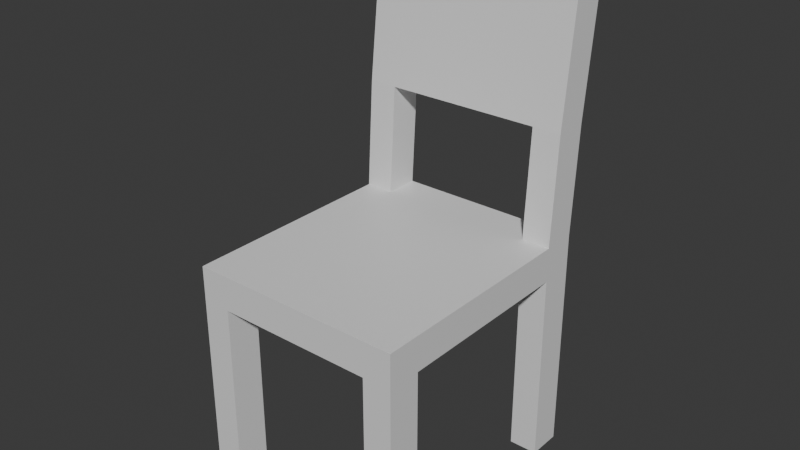 # Source: Chair.blend  (saved by Blender 5.1.29; exported with 4.5.12 LTS)
import bpy
from mathutils import Matrix  # noqa: F401  (used for matrix-valued properties, if any)

bpy.ops.wm.read_factory_settings(use_empty=True)
scene = bpy.context.scene
scene.name = 'Scene'

# ---- materials (node trees are filled in below, after node groups)
mat_material = bpy.data.materials.new('Material')
mat_material.alpha_threshold = 0.0
mat_material.use_backface_culling_lightprobe_volume = False
mat_material.roughness = 0.5
mat_material.line_color = (0.0, 0.0, 0.0, 1.0)

# ---- material node trees
mat_material.use_nodes = True; mat_material.node_tree.nodes.clear()
_N = mat_material.node_tree.nodes; _L = mat_material.node_tree.links
n0 = _N.new('ShaderNodeOutputMaterial'); n0.name = 'Material Output'; n0.location = (200, 100)
n1 = _N.new('ShaderNodeBsdfPrincipled'); n1.name = 'Principled BSDF'; n1.location = (-200, 100)
_L.new(n1.outputs[0], n0.inputs[0])
n0.is_active_output = True

# ---- world
world_world = bpy.data.worlds.new('World'); scene.world = world_world
world_world.use_nodes = True; world_world.node_tree.nodes.clear()
_N = world_world.node_tree.nodes; _L = world_world.node_tree.links
n0 = _N.new('ShaderNodeOutputWorld'); n0.name = 'World Output'; n0.location = (200, 100)
n1 = _N.new('ShaderNodeBackground'); n1.name = 'Background'; n1.location = (-200, 100)
n1.inputs[0].default_value = (0.05088, 0.05088, 0.05088, 1.0)
_L.new(n1.outputs[0], n0.inputs[0])
n0.is_active_output = True
world_world.color = (0.05088, 0.05088, 0.05088)
world_world.sun_shadow_jitter_overblur = 0.0

# ---- meshes
me_cube = bpy.data.meshes.new('Cube')
me_cube.from_pydata([(0.2108, 0.25, 0.4537), (0.2108, 0.25, 0.386), (0.2108, -0.25, 0.4537), (0.2108, -0.25, 0.386), (-0.2108, 0.25, 0.4537), (-0.2108, 0.25, 0.386), (-0.2108, -0.25, 0.4537), (-0.2108, -0.25, 0.386), (-0.2108, 0.1833, 0.386), (-0.2108, -0.1833, 0.386), (0.2108, 0.1833, 0.4537), (0.2108, -0.1833, 0.4537), (-0.2108, -0.1833, 0.4537), (-0.2108, 0.1833, 0.4537), (0.2108, -0.1833, 0.386), (0.2108, 0.1833, 0.386), (0.1546, 0.25, 0.386), (-0.1546, 0.25, 0.386), (0.1546, -0.25, 0.4537), (-0.1546, -0.25, 0.4537), (-0.1546, -0.25, 0.386), (0.1546, -0.25, 0.386), (-0.1546, 0.25, 0.4537), (0.1546, 0.25, 0.4537), (0.1546, 0.1833, 0.386), (-0.1546, 0.1833, 0.386), (0.1546, -0.1833, 0.386), (-0.1546, -0.1833, 0.386), (-0.1546, 0.1833, 0.4537), (0.1546, 0.1833, 0.4537), (-0.1546, -0.1833, 0.4537), (0.1546, -0.1833, 0.4537), (-0.2108, -0.1833, 0.001511), (-0.2108, -0.25, 0.001511), (-0.1546, 0.25, 0.001511), (-0.2108, 0.25, 0.001511), (0.1546, -0.25, 0.001511), (0.2108, -0.25, 0.001511), (0.2108, 0.1833, 0.001511), (0.2108, 0.25, 0.001511), (-0.2108, 0.1833, 0.001511), (0.2108, -0.1833, 0.001511), (-0.1546, 0.1833, 0.001511), (-0.1546, -0.1833, 0.001511), (0.1546, 0.25, 0.001511), (-0.1546, -0.25, 0.001511), (0.1546, 0.1833, 0.001511), (0.1546, -0.1833, 0.001511), (-0.2108, 0.221, 0.8982), (-0.2108, 0.2877, 0.8982), (0.1546, 0.2877, 0.8982), (0.2108, 0.2877, 0.8982), (0.2108, 0.221, 0.8982), (0.1546, 0.221, 0.8982), (-0.1546, 0.2877, 0.8982), (-0.1546, 0.221, 0.8982), (-0.2108, 0.2353, 0.9858), (-0.2108, 0.302, 0.9858), (0.1546, 0.302, 0.9858), (0.2108, 0.302, 0.9858), (0.2108, 0.2353, 0.9858), (0.1546, 0.2353, 0.9858), (-0.1546, 0.302, 0.9858), (-0.1546, 0.2353, 0.9858), (0.1546, 0.1958, 0.6671), (0.2108, 0.1958, 0.6671), (-0.1546, 0.2624, 0.6671), (0.1546, 0.2624, 0.6671), (-0.2108, 0.1958, 0.6671), (-0.2108, 0.2624, 0.6671), (-0.1546, 0.1958, 0.6671), (0.2108, 0.2624, 0.6671)], [], [(30, 12, 6, 19), (20, 19, 6, 7), (8, 13, 4, 5), (14, 3, 37, 41), (14, 11, 2, 3), (16, 23, 0, 1), (1, 0, 10, 15), (15, 10, 11, 14), (21, 26, 47, 36), (24, 15, 14, 26), (7, 6, 12, 9), (9, 12, 13, 8), (69, 68, 48, 49), (28, 13, 12, 30), (10, 29, 31, 11), (29, 28, 30, 31), (67, 66, 54, 50), (64, 65, 52, 53), (8, 25, 27, 9), (25, 24, 26, 27), (20, 7, 33, 45), (17, 16, 24, 25), (5, 4, 22, 17), (17, 22, 23, 16), (27, 20, 45, 43), (27, 26, 21, 20), (3, 2, 18, 21), (21, 18, 19, 20), (11, 31, 18, 2), (31, 30, 19, 18), (1, 15, 38, 39), (8, 5, 35, 40), (17, 25, 42, 34), (16, 1, 39, 44), (15, 24, 46, 38), (24, 16, 44, 46), (25, 8, 40, 42), (7, 9, 32, 33), (3, 21, 36, 37), (9, 27, 43, 32), (5, 17, 34, 35), (26, 14, 41, 47), (49, 48, 56, 57), (52, 51, 59, 60), (50, 54, 55, 53), (68, 70, 55, 48), (65, 71, 51, 52), (66, 69, 49, 54), (71, 67, 50, 51), (70, 64, 53, 55), (62, 57, 56, 63), (59, 58, 61, 60), (55, 54, 62, 63), (53, 52, 60, 61), (51, 50, 58, 59), (50, 53, 61, 58), (48, 55, 63, 56), (54, 49, 57, 62), (23, 22, 28, 29), (0, 23, 67, 71), (22, 4, 69, 66), (10, 0, 71, 65), (13, 28, 70, 68), (29, 10, 65, 64), (66, 70, 28, 22), (4, 13, 68, 69), (29, 64, 67, 23), (64, 70, 66, 67)])
_uv = me_cube.uv_layers.new(name='UVMap')
_uv.uv.foreach_set('vector', [0.7917, 0.6667, 0.875, 0.6667, 0.875, 0.75, 0.7917, 0.75, 0.375, 0.9167, 0.625, 0.9167, 0.625, 1.0, 0.375, 1.0, 0.375, 0.1667, 0.625, 0.1667, 0.625, 0.25, 0.375, 0.25, 0.375, 0.6667, 0.375, 0.75, 0.375, 0.75, 0.375, 0.6667, 0.375, 0.6667, 0.625, 0.6667, 0.625, 0.75, 0.375, 0.75, 0.375, 0.4167, 0.625, 0.4167, 0.625, 0.5, 0.375, 0.5, 0.375, 0.5, 0.625, 0.5, 0.625, 0.5833, 0.375, 0.5833, 0.375, 0.5833, 0.625, 0.5833, 0.625, 0.6667, 0.375, 0.6667, 0.2917, 0.75, 0.2917, 0.6667, 0.2917, 0.6667, 0.2917, 0.75, 0.2917, 0.5833, 0.375, 0.5833, 0.375, 0.6667, 0.2917, 0.6667, 0.375, 0.0, 0.625, 0.0, 0.625, 0.08333, 0.375, 0.08333, 0.375, 0.08333, 0.625, 0.08333, 0.625, 0.1667, 0.375, 0.1667, 0.625, 0.25, 0.625, 0.1667, 0.625, 0.1667, 0.625, 0.25, 0.7917, 0.5833, 0.875, 0.5833, 0.875, 0.6667, 0.7917, 0.6667, 0.625, 0.5833, 0.7083, 0.5833, 0.7083, 0.6667, 0.625, 0.6667, 0.7083, 0.5833, 0.7917, 0.5833, 0.7917, 0.6667, 0.7083, 0.6667, 0.625, 0.4167, 0.625, 0.3333, 0.625, 0.3333, 0.625, 0.4167, 0.7083, 0.5833, 0.625, 0.5833, 0.625, 0.5833, 0.7083, 0.5833, 0.125, 0.5833, 0.2083, 0.5833, 0.2083, 0.6667, 0.125, 0.6667, 0.2083, 0.5833, 0.2917, 0.5833, 0.2917, 0.6667, 0.2083, 0.6667, 0.375, 0.9167, 0.375, 1.0, 0.375, 1.0, 0.375, 0.9167, 0.2083, 0.5, 0.2917, 0.5, 0.2917, 0.5833, 0.2083, 0.5833, 0.375, 0.25, 0.625, 0.25, 0.625, 0.3333, 0.375, 0.3333, 0.375, 0.3333, 0.625, 0.3333, 0.625, 0.4167, 0.375, 0.4167, 0.2083, 0.6667, 0.2083, 0.75, 0.2083, 0.75, 0.2083, 0.6667, 0.2083, 0.6667, 0.2917, 0.6667, 0.2917, 0.75, 0.2083, 0.75, 0.375, 0.75, 0.625, 0.75, 0.625, 0.8333, 0.375, 0.8333, 0.375, 0.8333, 0.625, 0.8333, 0.625, 0.9167, 0.375, 0.9167, 0.625, 0.6667, 0.7083, 0.6667, 0.7083, 0.75, 0.625, 0.75, 0.7083, 0.6667, 0.7917, 0.6667, 0.7917, 0.75, 0.7083, 0.75, 0.375, 0.5, 0.375, 0.5833, 0.375, 0.5833, 0.375, 0.5, 0.375, 0.1667, 0.375, 0.25, 0.375, 0.25, 0.375, 0.1667, 0.2083, 0.5, 0.2083, 0.5833, 0.2083, 0.5833, 0.2083, 0.5, 0.375, 0.4167, 0.375, 0.5, 0.375, 0.5, 0.375, 0.4167, 0.375, 0.5833, 0.2917, 0.5833, 0.2917, 0.5833, 0.375, 0.5833, 0.2917, 0.5833, 0.2917, 0.5, 0.2917, 0.5, 0.2917, 0.5833, 0.2083, 0.5833, 0.125, 0.5833, 0.125, 0.5833, 0.2083, 0.5833, 0.375, 0.0, 0.375, 0.08333, 0.375, 0.08333, 0.375, 0.0, 0.375, 0.75, 0.375, 0.8333, 0.375, 0.8333, 0.375, 0.75, 0.125, 0.6667, 0.2083, 0.6667, 0.2083, 0.6667, 0.125, 0.6667, 0.375, 0.25, 0.375, 0.3333, 0.375, 0.3333, 0.375, 0.25, 0.2917, 0.6667, 0.375, 0.6667, 0.375, 0.6667, 0.2917, 0.6667, 0.625, 0.25, 0.625, 0.1667, 0.625, 0.1667, 0.625, 0.25, 0.625, 0.5833, 0.625, 0.5, 0.625, 0.5, 0.625, 0.5833, 0.7083, 0.5123, 0.7917, 0.5123, 0.7917, 0.5833, 0.7083, 0.5833, 0.875, 0.5833, 0.7917, 0.5833, 0.7917, 0.5833, 0.875, 0.5833, 0.625, 0.5833, 0.625, 0.5, 0.625, 0.5, 0.625, 0.5833, 0.625, 0.3333, 0.625, 0.25, 0.625, 0.25, 0.625, 0.3333, 0.625, 0.5, 0.625, 0.4167, 0.625, 0.4167, 0.625, 0.5, 0.7917, 0.5833, 0.7083, 0.5833, 0.7083, 0.5833, 0.7917, 0.5833, 0.7917, 0.5123, 0.875, 0.5123, 0.875, 0.5833, 0.7917, 0.5833, 0.625, 0.5, 0.7083, 0.5123, 0.7083, 0.5833, 0.625, 0.5833, 0.7917, 0.5833, 0.7917, 0.5123, 0.7917, 0.5123, 0.7917, 0.5833, 0.7083, 0.5833, 0.625, 0.5833, 0.625, 0.5833, 0.7083, 0.5833, 0.625, 0.5, 0.625, 0.4167, 0.625, 0.4167, 0.625, 0.5, 0.7083, 0.5123, 0.7083, 0.5833, 0.7083, 0.5833, 0.7083, 0.5123, 0.875, 0.5833, 0.7917, 0.5833, 0.7917, 0.5833, 0.875, 0.5833, 0.625, 0.3333, 0.625, 0.25, 0.625, 0.25, 0.625, 0.3333, 0.625, 0.4167, 0.625, 0.3333, 0.7917, 0.5833, 0.7083, 0.5833, 0.625, 0.5, 0.625, 0.4167, 0.625, 0.4167, 0.625, 0.5, 0.625, 0.3333, 0.625, 0.25, 0.625, 0.25, 0.625, 0.3333, 0.625, 0.5833, 0.625, 0.5, 0.625, 0.5, 0.625, 0.5833, 0.875, 0.5833, 0.7917, 0.5833, 0.7917, 0.5833, 0.875, 0.5833, 0.7083, 0.5833, 0.625, 0.5833, 0.625, 0.5833, 0.7083, 0.5833, 0.625, 0.3333, 0.7917, 0.5833, 0.7917, 0.5833, 0.625, 0.3333, 0.625, 0.25, 0.625, 0.1667, 0.625, 0.1667, 0.625, 0.25, 0.7083, 0.5833, 0.7083, 0.5833, 0.625, 0.4167, 0.625, 0.4167, 0.7083, 0.5833, 0.7917, 0.5833, 0.625, 0.3333, 0.625, 0.4167])
me_cube.materials.append(mat_material)
me_cube.use_mirror_vertex_groups = False
me_cube.update()

# ---- objects
ob_cube = bpy.data.objects.new('Cube', me_cube)

# ---- transforms, parenting, visibility, modifiers, constraints
ob_cube.location = (0.0, 0.0, 0.0)
ob_cube.lock_rotations_4d = False
ob_cube.empty_display_type = 'ARROWS'
ob_cube.lineart.crease_threshold = 0.0

# ---- collection membership
scene.collection.objects.link(ob_cube)

# ---- scene / render settings (as saved in the file)
scene.frame_start = 1; scene.frame_end = 250; scene.frame_set(1)
scene.render.engine = 'BLENDER_EEVEE_NEXT'
scene.render.bake_bias = 0.0
scene.render.bake_samples = 0
scene.cycles.sampling_pattern = 'TABULATED_SOBOL'
scene.eevee.use_volume_custom_range = False
bpy.context.view_layer.update()

# ---- added for rendering (the .blend has no active camera and no usable light): camera, sun
cam_auto = bpy.data.cameras.new('AutoCamera')
cam_auto.lens = 50.0
cam_auto.sensor_width = 36.0
cam_auto.clip_end = 1000.0
ob_auto_camera = bpy.data.objects.new('AutoCamera', cam_auto)
scene.collection.objects.link(ob_auto_camera)
ob_auto_camera.location = (1.11459, -1.31153, 1.38534)
ob_auto_camera.rotation_euler = (1.09748, -7.21219e-08, 0.694738)
scene.camera = ob_auto_camera
light_auto_sun = bpy.data.lights.new('AutoSun', 'SUN')
light_auto_sun.energy = 3.0
light_auto_sun.angle = 0.0523599
ob_auto_sun = bpy.data.objects.new('AutoSun', light_auto_sun)
scene.collection.objects.link(ob_auto_sun)
ob_auto_sun.rotation_euler = (0.872665, 0.174533, 0.523599)
bpy.context.view_layer.update()
